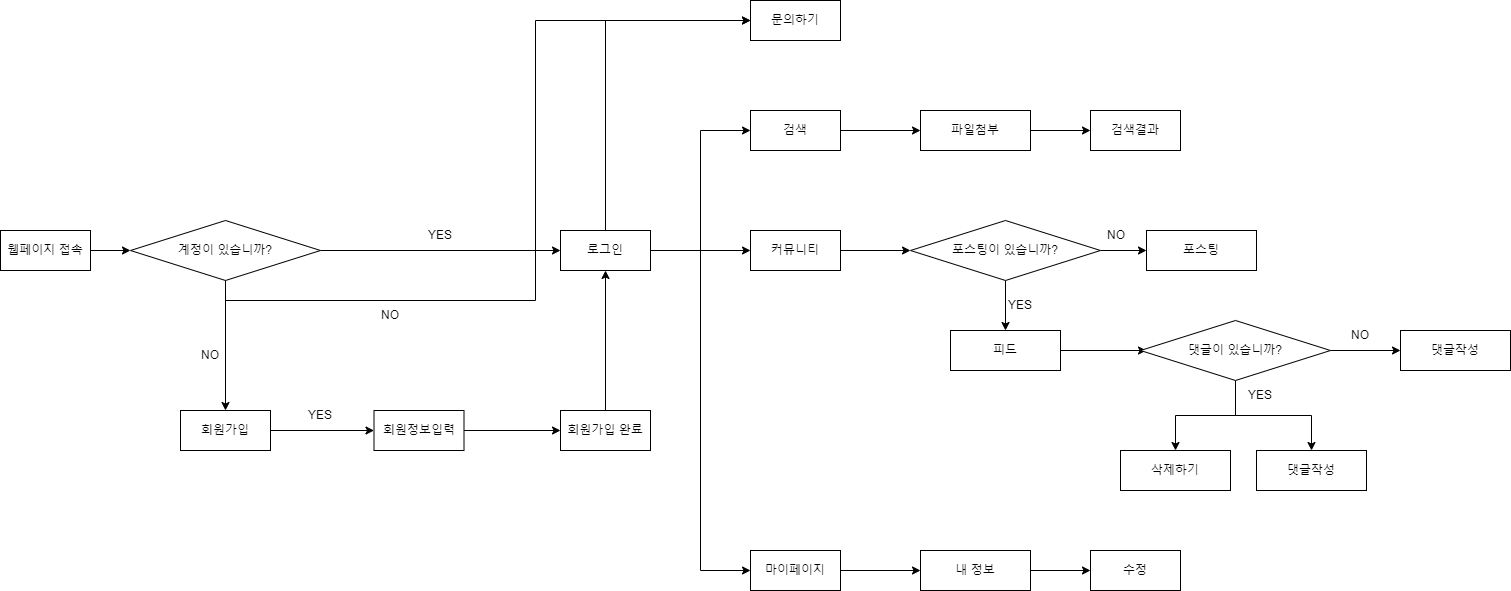

The diagram above was exported from draw.io. Its source (the exported page's mxGraphModel, read from the mxfile embedded in the PNG):
<mxGraphModel dx="1050" dy="1710" grid="1" gridSize="10" guides="1" tooltips="1" connect="1" arrows="1" fold="1" page="1" pageScale="1" pageWidth="827" pageHeight="1169" math="0" shadow="0">
  <root>
    <mxCell id="0" />
    <mxCell id="1" parent="0" />
    <mxCell id="pi4IO37YEyz6IcjbgenY-5" style="edgeStyle=orthogonalEdgeStyle;rounded=0;orthogonalLoop=1;jettySize=auto;html=1;exitX=1;exitY=0.5;exitDx=0;exitDy=0;entryX=0;entryY=0.5;entryDx=0;entryDy=0;" parent="1" source="pi4IO37YEyz6IcjbgenY-1" target="pi4IO37YEyz6IcjbgenY-3" edge="1">
      <mxGeometry relative="1" as="geometry" />
    </mxCell>
    <mxCell id="pi4IO37YEyz6IcjbgenY-1" value="웹페이지 접속" style="rounded=0;whiteSpace=wrap;html=1;strokeWidth=1;" parent="1" vertex="1">
      <mxGeometry x="40" y="200" width="90" height="40" as="geometry" />
    </mxCell>
    <mxCell id="pi4IO37YEyz6IcjbgenY-41" style="edgeStyle=orthogonalEdgeStyle;rounded=0;orthogonalLoop=1;jettySize=auto;html=1;exitX=1;exitY=0.5;exitDx=0;exitDy=0;entryX=0;entryY=0.5;entryDx=0;entryDy=0;" parent="1" source="pi4IO37YEyz6IcjbgenY-2" target="pi4IO37YEyz6IcjbgenY-9" edge="1">
      <mxGeometry relative="1" as="geometry" />
    </mxCell>
    <mxCell id="pi4IO37YEyz6IcjbgenY-2" value="회원가입" style="rounded=0;whiteSpace=wrap;html=1;strokeWidth=1;" parent="1" vertex="1">
      <mxGeometry x="220" y="380" width="90" height="40" as="geometry" />
    </mxCell>
    <mxCell id="pi4IO37YEyz6IcjbgenY-40" style="edgeStyle=orthogonalEdgeStyle;rounded=0;orthogonalLoop=1;jettySize=auto;html=1;exitX=0.5;exitY=1;exitDx=0;exitDy=0;entryX=0.5;entryY=0;entryDx=0;entryDy=0;" parent="1" source="pi4IO37YEyz6IcjbgenY-3" target="pi4IO37YEyz6IcjbgenY-2" edge="1">
      <mxGeometry relative="1" as="geometry" />
    </mxCell>
    <mxCell id="pi4IO37YEyz6IcjbgenY-44" style="edgeStyle=orthogonalEdgeStyle;rounded=0;orthogonalLoop=1;jettySize=auto;html=1;exitX=1;exitY=0.5;exitDx=0;exitDy=0;entryX=0;entryY=0.5;entryDx=0;entryDy=0;" parent="1" source="pi4IO37YEyz6IcjbgenY-3" target="pi4IO37YEyz6IcjbgenY-4" edge="1">
      <mxGeometry relative="1" as="geometry" />
    </mxCell>
    <mxCell id="qbYZEkdt79h82ZaC7-XO-17" style="edgeStyle=orthogonalEdgeStyle;rounded=0;orthogonalLoop=1;jettySize=auto;html=1;exitX=0.5;exitY=1;exitDx=0;exitDy=0;entryX=0;entryY=0.5;entryDx=0;entryDy=0;" parent="1" source="pi4IO37YEyz6IcjbgenY-3" target="pi4IO37YEyz6IcjbgenY-46" edge="1">
      <mxGeometry relative="1" as="geometry" />
    </mxCell>
    <mxCell id="pi4IO37YEyz6IcjbgenY-3" value="계정이 있습니까?" style="rhombus;whiteSpace=wrap;html=1;strokeWidth=1;" parent="1" vertex="1">
      <mxGeometry x="170" y="190" width="190" height="60" as="geometry" />
    </mxCell>
    <mxCell id="pi4IO37YEyz6IcjbgenY-24" style="edgeStyle=orthogonalEdgeStyle;rounded=0;orthogonalLoop=1;jettySize=auto;html=1;exitX=1;exitY=0.5;exitDx=0;exitDy=0;entryX=0;entryY=0.5;entryDx=0;entryDy=0;" parent="1" source="pi4IO37YEyz6IcjbgenY-4" target="pi4IO37YEyz6IcjbgenY-23" edge="1">
      <mxGeometry relative="1" as="geometry" />
    </mxCell>
    <mxCell id="pi4IO37YEyz6IcjbgenY-38" style="edgeStyle=orthogonalEdgeStyle;rounded=0;orthogonalLoop=1;jettySize=auto;html=1;exitX=1;exitY=0.5;exitDx=0;exitDy=0;entryX=0;entryY=0.5;entryDx=0;entryDy=0;" parent="1" source="pi4IO37YEyz6IcjbgenY-4" target="pi4IO37YEyz6IcjbgenY-22" edge="1">
      <mxGeometry relative="1" as="geometry" />
    </mxCell>
    <mxCell id="qbYZEkdt79h82ZaC7-XO-18" style="edgeStyle=orthogonalEdgeStyle;rounded=0;orthogonalLoop=1;jettySize=auto;html=1;exitX=0.5;exitY=0;exitDx=0;exitDy=0;entryX=0;entryY=0.5;entryDx=0;entryDy=0;" parent="1" source="pi4IO37YEyz6IcjbgenY-4" target="pi4IO37YEyz6IcjbgenY-46" edge="1">
      <mxGeometry relative="1" as="geometry">
        <mxPoint x="720" as="targetPoint" />
      </mxGeometry>
    </mxCell>
    <mxCell id="2YR3MOxamDG5dM3XSzx0-6" style="edgeStyle=orthogonalEdgeStyle;rounded=0;orthogonalLoop=1;jettySize=auto;html=1;exitX=1;exitY=0.5;exitDx=0;exitDy=0;entryX=0;entryY=0.5;entryDx=0;entryDy=0;" edge="1" parent="1" source="pi4IO37YEyz6IcjbgenY-4" target="2YR3MOxamDG5dM3XSzx0-1">
      <mxGeometry relative="1" as="geometry" />
    </mxCell>
    <mxCell id="pi4IO37YEyz6IcjbgenY-4" value="로그인" style="rounded=0;whiteSpace=wrap;html=1;strokeWidth=1;" parent="1" vertex="1">
      <mxGeometry x="600" y="200" width="90" height="40" as="geometry" />
    </mxCell>
    <mxCell id="pi4IO37YEyz6IcjbgenY-42" style="edgeStyle=orthogonalEdgeStyle;rounded=0;orthogonalLoop=1;jettySize=auto;html=1;exitX=1;exitY=0.5;exitDx=0;exitDy=0;" parent="1" source="pi4IO37YEyz6IcjbgenY-9" target="pi4IO37YEyz6IcjbgenY-10" edge="1">
      <mxGeometry relative="1" as="geometry" />
    </mxCell>
    <mxCell id="pi4IO37YEyz6IcjbgenY-9" value="회원정보입력" style="rounded=0;whiteSpace=wrap;html=1;strokeWidth=1;" parent="1" vertex="1">
      <mxGeometry x="413.5" y="380" width="90" height="40" as="geometry" />
    </mxCell>
    <mxCell id="pi4IO37YEyz6IcjbgenY-43" style="edgeStyle=orthogonalEdgeStyle;rounded=0;orthogonalLoop=1;jettySize=auto;html=1;exitX=0.5;exitY=0;exitDx=0;exitDy=0;entryX=0.5;entryY=1;entryDx=0;entryDy=0;" parent="1" source="pi4IO37YEyz6IcjbgenY-10" target="pi4IO37YEyz6IcjbgenY-4" edge="1">
      <mxGeometry relative="1" as="geometry" />
    </mxCell>
    <mxCell id="pi4IO37YEyz6IcjbgenY-10" value="회원가입 완료" style="rounded=0;whiteSpace=wrap;html=1;strokeWidth=1;" parent="1" vertex="1">
      <mxGeometry x="600" y="380" width="90" height="40" as="geometry" />
    </mxCell>
    <mxCell id="pi4IO37YEyz6IcjbgenY-15" value="YES" style="text;html=1;strokeColor=none;fillColor=none;align=center;verticalAlign=middle;whiteSpace=wrap;rounded=0;" parent="1" vertex="1">
      <mxGeometry x="450" y="190" width="60" height="30" as="geometry" />
    </mxCell>
    <mxCell id="pi4IO37YEyz6IcjbgenY-17" value="NO" style="text;html=1;strokeColor=none;fillColor=none;align=center;verticalAlign=middle;whiteSpace=wrap;rounded=0;" parent="1" vertex="1">
      <mxGeometry x="220" y="310" width="60" height="30" as="geometry" />
    </mxCell>
    <mxCell id="pi4IO37YEyz6IcjbgenY-18" value="YES" style="text;html=1;strokeColor=none;fillColor=none;align=center;verticalAlign=middle;whiteSpace=wrap;rounded=0;" parent="1" vertex="1">
      <mxGeometry x="330" y="370" width="60" height="30" as="geometry" />
    </mxCell>
    <mxCell id="pi4IO37YEyz6IcjbgenY-30" style="edgeStyle=orthogonalEdgeStyle;rounded=0;orthogonalLoop=1;jettySize=auto;html=1;exitX=1;exitY=0.5;exitDx=0;exitDy=0;entryX=0;entryY=0.5;entryDx=0;entryDy=0;" parent="1" source="pi4IO37YEyz6IcjbgenY-22" target="pi4IO37YEyz6IcjbgenY-28" edge="1">
      <mxGeometry relative="1" as="geometry" />
    </mxCell>
    <mxCell id="pi4IO37YEyz6IcjbgenY-22" value="검색" style="rounded=0;whiteSpace=wrap;html=1;strokeWidth=1;" parent="1" vertex="1">
      <mxGeometry x="790" y="80" width="90" height="40" as="geometry" />
    </mxCell>
    <mxCell id="pi4IO37YEyz6IcjbgenY-32" style="edgeStyle=orthogonalEdgeStyle;rounded=0;orthogonalLoop=1;jettySize=auto;html=1;exitX=1;exitY=0.5;exitDx=0;exitDy=0;entryX=0;entryY=0.5;entryDx=0;entryDy=0;" parent="1" target="pi4IO37YEyz6IcjbgenY-25" edge="1">
      <mxGeometry relative="1" as="geometry">
        <mxPoint x="880" y="540" as="sourcePoint" />
      </mxGeometry>
    </mxCell>
    <mxCell id="pi4IO37YEyz6IcjbgenY-23" value="마이페이지" style="rounded=0;whiteSpace=wrap;html=1;strokeWidth=1;" parent="1" vertex="1">
      <mxGeometry x="790" y="520" width="90" height="40" as="geometry" />
    </mxCell>
    <mxCell id="qbYZEkdt79h82ZaC7-XO-25" style="edgeStyle=orthogonalEdgeStyle;rounded=0;orthogonalLoop=1;jettySize=auto;html=1;exitX=1;exitY=0.5;exitDx=0;exitDy=0;entryX=0;entryY=0.5;entryDx=0;entryDy=0;" parent="1" source="pi4IO37YEyz6IcjbgenY-25" target="qbYZEkdt79h82ZaC7-XO-24" edge="1">
      <mxGeometry relative="1" as="geometry" />
    </mxCell>
    <mxCell id="pi4IO37YEyz6IcjbgenY-25" value="내 정보" style="rounded=0;whiteSpace=wrap;html=1;strokeWidth=1;" parent="1" vertex="1">
      <mxGeometry x="960" y="520" width="110" height="40" as="geometry" />
    </mxCell>
    <mxCell id="qbYZEkdt79h82ZaC7-XO-2" style="edgeStyle=orthogonalEdgeStyle;rounded=0;orthogonalLoop=1;jettySize=auto;html=1;exitX=1;exitY=0.5;exitDx=0;exitDy=0;entryX=0;entryY=0.5;entryDx=0;entryDy=0;" parent="1" source="pi4IO37YEyz6IcjbgenY-28" target="qbYZEkdt79h82ZaC7-XO-1" edge="1">
      <mxGeometry relative="1" as="geometry" />
    </mxCell>
    <mxCell id="pi4IO37YEyz6IcjbgenY-28" value="파일첨부" style="rounded=0;whiteSpace=wrap;html=1;strokeWidth=1;" parent="1" vertex="1">
      <mxGeometry x="960" y="80" width="110" height="40" as="geometry" />
    </mxCell>
    <mxCell id="pi4IO37YEyz6IcjbgenY-46" value="문의하기" style="rounded=0;whiteSpace=wrap;html=1;strokeWidth=1;" parent="1" vertex="1">
      <mxGeometry x="790" y="-30" width="90" height="40" as="geometry" />
    </mxCell>
    <mxCell id="qbYZEkdt79h82ZaC7-XO-1" value="검색결과" style="rounded=0;whiteSpace=wrap;html=1;strokeWidth=1;" parent="1" vertex="1">
      <mxGeometry x="1130" y="80" width="90" height="40" as="geometry" />
    </mxCell>
    <mxCell id="qbYZEkdt79h82ZaC7-XO-24" value="수정" style="rounded=0;whiteSpace=wrap;html=1;strokeWidth=1;" parent="1" vertex="1">
      <mxGeometry x="1130" y="520" width="90" height="40" as="geometry" />
    </mxCell>
    <mxCell id="2YR3MOxamDG5dM3XSzx0-26" style="edgeStyle=orthogonalEdgeStyle;rounded=0;orthogonalLoop=1;jettySize=auto;html=1;exitX=1;exitY=0.5;exitDx=0;exitDy=0;entryX=0;entryY=0.5;entryDx=0;entryDy=0;" edge="1" parent="1" source="2YR3MOxamDG5dM3XSzx0-1" target="2YR3MOxamDG5dM3XSzx0-23">
      <mxGeometry relative="1" as="geometry" />
    </mxCell>
    <mxCell id="2YR3MOxamDG5dM3XSzx0-1" value="커뮤니티" style="rounded=0;whiteSpace=wrap;html=1;strokeWidth=1;" vertex="1" parent="1">
      <mxGeometry x="790" y="200" width="90" height="40" as="geometry" />
    </mxCell>
    <mxCell id="2YR3MOxamDG5dM3XSzx0-3" value="포스팅" style="rounded=0;whiteSpace=wrap;html=1;strokeWidth=1;" vertex="1" parent="1">
      <mxGeometry x="1186" y="200" width="110" height="40" as="geometry" />
    </mxCell>
    <mxCell id="2YR3MOxamDG5dM3XSzx0-21" value="NO" style="text;html=1;strokeColor=none;fillColor=none;align=center;verticalAlign=middle;whiteSpace=wrap;rounded=0;" vertex="1" parent="1">
      <mxGeometry x="400" y="270" width="60" height="30" as="geometry" />
    </mxCell>
    <mxCell id="2YR3MOxamDG5dM3XSzx0-27" style="edgeStyle=orthogonalEdgeStyle;rounded=0;orthogonalLoop=1;jettySize=auto;html=1;exitX=0.5;exitY=1;exitDx=0;exitDy=0;" edge="1" parent="1" source="2YR3MOxamDG5dM3XSzx0-23" target="2YR3MOxamDG5dM3XSzx0-24">
      <mxGeometry relative="1" as="geometry" />
    </mxCell>
    <mxCell id="2YR3MOxamDG5dM3XSzx0-29" style="edgeStyle=orthogonalEdgeStyle;rounded=0;orthogonalLoop=1;jettySize=auto;html=1;exitX=1;exitY=0.5;exitDx=0;exitDy=0;entryX=0;entryY=0.5;entryDx=0;entryDy=0;" edge="1" parent="1" source="2YR3MOxamDG5dM3XSzx0-23" target="2YR3MOxamDG5dM3XSzx0-3">
      <mxGeometry relative="1" as="geometry" />
    </mxCell>
    <mxCell id="2YR3MOxamDG5dM3XSzx0-23" value="포스팅이 있습니까?" style="rhombus;whiteSpace=wrap;html=1;strokeWidth=1;" vertex="1" parent="1">
      <mxGeometry x="950" y="190" width="190" height="60" as="geometry" />
    </mxCell>
    <mxCell id="2YR3MOxamDG5dM3XSzx0-28" style="edgeStyle=orthogonalEdgeStyle;rounded=0;orthogonalLoop=1;jettySize=auto;html=1;exitX=1;exitY=0.5;exitDx=0;exitDy=0;entryX=0;entryY=0.5;entryDx=0;entryDy=0;" edge="1" parent="1" source="2YR3MOxamDG5dM3XSzx0-24">
      <mxGeometry relative="1" as="geometry">
        <mxPoint x="1186" y="320" as="targetPoint" />
      </mxGeometry>
    </mxCell>
    <mxCell id="2YR3MOxamDG5dM3XSzx0-24" value="피드" style="rounded=0;whiteSpace=wrap;html=1;strokeWidth=1;" vertex="1" parent="1">
      <mxGeometry x="990" y="300" width="110" height="40" as="geometry" />
    </mxCell>
    <mxCell id="2YR3MOxamDG5dM3XSzx0-38" style="edgeStyle=orthogonalEdgeStyle;rounded=0;orthogonalLoop=1;jettySize=auto;html=1;exitX=0.5;exitY=1;exitDx=0;exitDy=0;entryX=0.5;entryY=0;entryDx=0;entryDy=0;" edge="1" parent="1" source="2YR3MOxamDG5dM3XSzx0-31" target="2YR3MOxamDG5dM3XSzx0-32">
      <mxGeometry relative="1" as="geometry" />
    </mxCell>
    <mxCell id="2YR3MOxamDG5dM3XSzx0-39" style="edgeStyle=orthogonalEdgeStyle;rounded=0;orthogonalLoop=1;jettySize=auto;html=1;exitX=0.5;exitY=1;exitDx=0;exitDy=0;entryX=0.5;entryY=0;entryDx=0;entryDy=0;" edge="1" parent="1" source="2YR3MOxamDG5dM3XSzx0-31" target="2YR3MOxamDG5dM3XSzx0-33">
      <mxGeometry relative="1" as="geometry" />
    </mxCell>
    <mxCell id="2YR3MOxamDG5dM3XSzx0-49" style="edgeStyle=orthogonalEdgeStyle;rounded=0;orthogonalLoop=1;jettySize=auto;html=1;exitX=1;exitY=0.5;exitDx=0;exitDy=0;entryX=0;entryY=0.5;entryDx=0;entryDy=0;" edge="1" parent="1" source="2YR3MOxamDG5dM3XSzx0-31" target="2YR3MOxamDG5dM3XSzx0-40">
      <mxGeometry relative="1" as="geometry" />
    </mxCell>
    <mxCell id="2YR3MOxamDG5dM3XSzx0-31" value="댓글이 있습니까?" style="rhombus;whiteSpace=wrap;html=1;strokeWidth=1;" vertex="1" parent="1">
      <mxGeometry x="1180" y="290" width="190" height="60" as="geometry" />
    </mxCell>
    <mxCell id="2YR3MOxamDG5dM3XSzx0-32" value="삭제하기" style="rounded=0;whiteSpace=wrap;html=1;strokeWidth=1;" vertex="1" parent="1">
      <mxGeometry x="1160" y="420" width="110" height="40" as="geometry" />
    </mxCell>
    <mxCell id="2YR3MOxamDG5dM3XSzx0-33" value="댓글작성" style="rounded=0;whiteSpace=wrap;html=1;strokeWidth=1;" vertex="1" parent="1">
      <mxGeometry x="1296" y="420" width="110" height="40" as="geometry" />
    </mxCell>
    <mxCell id="2YR3MOxamDG5dM3XSzx0-40" value="댓글작성" style="rounded=0;whiteSpace=wrap;html=1;strokeWidth=1;" vertex="1" parent="1">
      <mxGeometry x="1440" y="300" width="110" height="40" as="geometry" />
    </mxCell>
    <mxCell id="2YR3MOxamDG5dM3XSzx0-42" value="YES" style="text;html=1;strokeColor=none;fillColor=none;align=center;verticalAlign=middle;whiteSpace=wrap;rounded=0;" vertex="1" parent="1">
      <mxGeometry x="1030" y="260" width="60" height="30" as="geometry" />
    </mxCell>
    <mxCell id="2YR3MOxamDG5dM3XSzx0-43" value="NO" style="text;html=1;strokeColor=none;fillColor=none;align=center;verticalAlign=middle;whiteSpace=wrap;rounded=0;" vertex="1" parent="1">
      <mxGeometry x="1126" y="190" width="60" height="30" as="geometry" />
    </mxCell>
    <mxCell id="2YR3MOxamDG5dM3XSzx0-47" value="YES" style="text;html=1;strokeColor=none;fillColor=none;align=center;verticalAlign=middle;whiteSpace=wrap;rounded=0;" vertex="1" parent="1">
      <mxGeometry x="1270" y="350" width="60" height="30" as="geometry" />
    </mxCell>
    <mxCell id="2YR3MOxamDG5dM3XSzx0-48" value="NO" style="text;html=1;strokeColor=none;fillColor=none;align=center;verticalAlign=middle;whiteSpace=wrap;rounded=0;" vertex="1" parent="1">
      <mxGeometry x="1370" y="290" width="60" height="30" as="geometry" />
    </mxCell>
  </root>
</mxGraphModel>